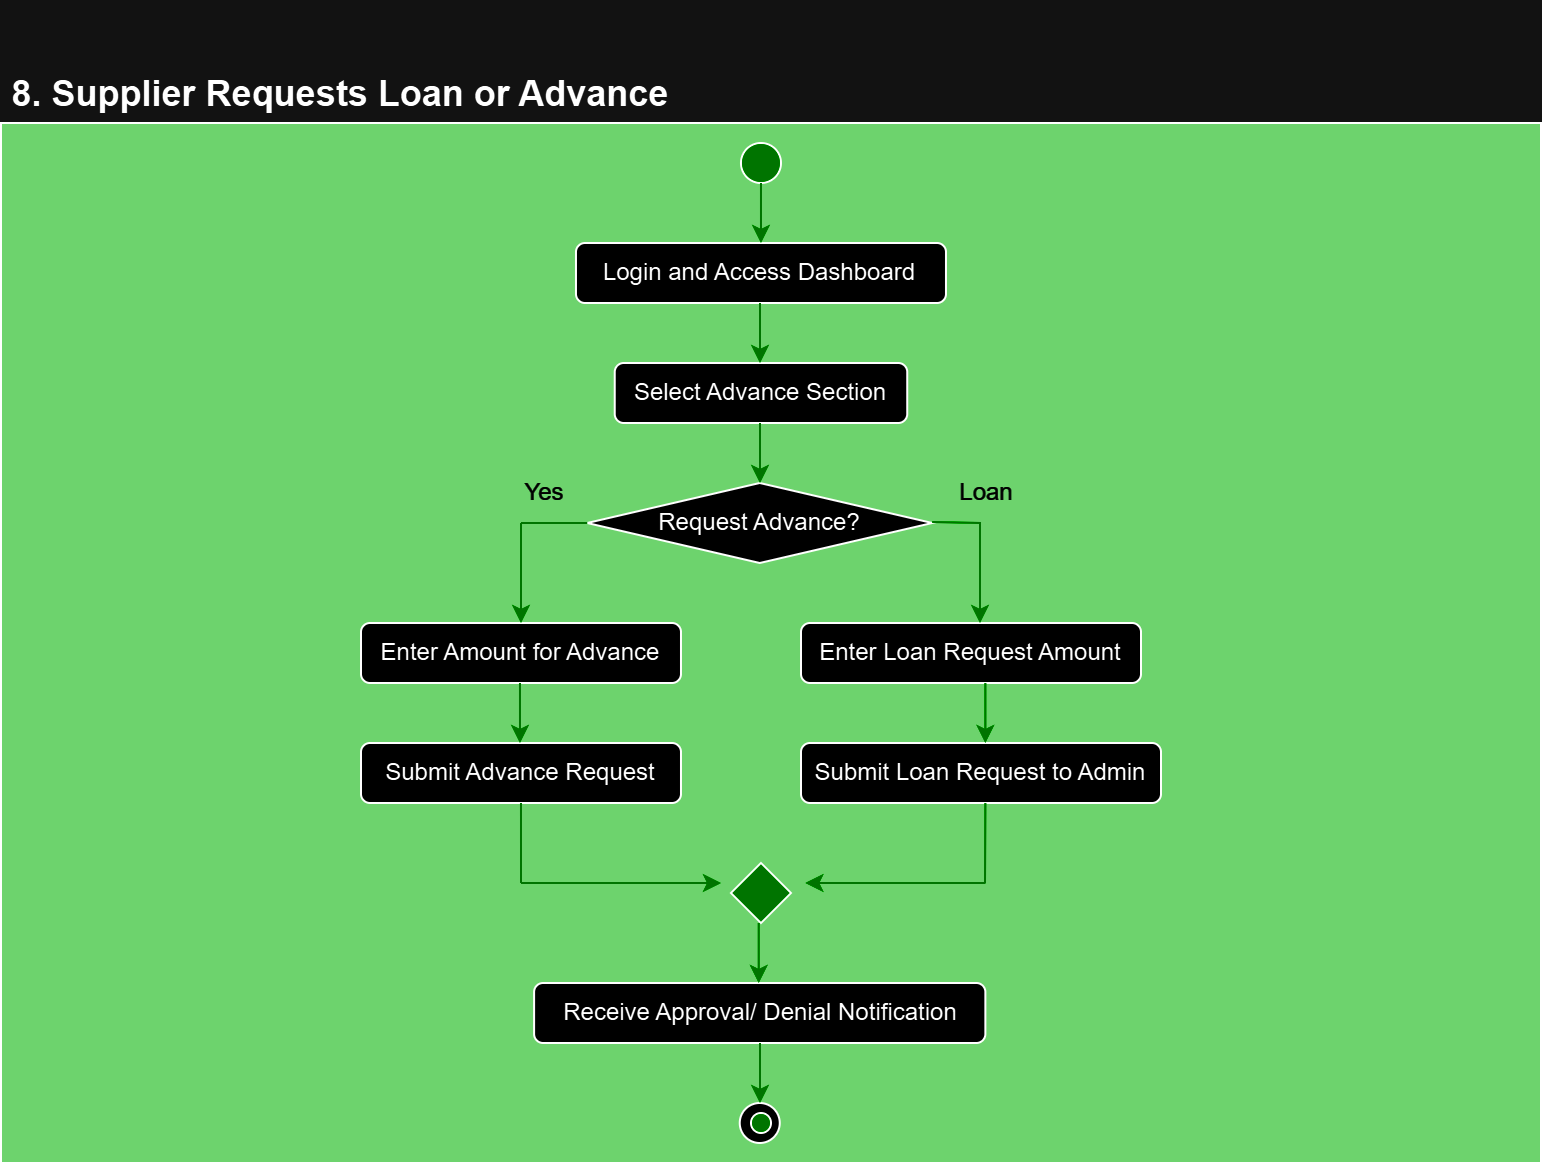

The diagram above was exported from draw.io. Its source (the exported page's mxGraphModel, read from the mxfile embedded in the PNG):
<mxGraphModel dx="880" dy="1568" grid="1" gridSize="10" guides="1" tooltips="1" connect="1" arrows="1" fold="1" page="1" pageScale="1" pageWidth="850" pageHeight="1100" math="0" shadow="0">
  <root>
    <mxCell id="0" />
    <mxCell id="1" parent="0" />
    <mxCell id="vAYczpoj1qJw0K60vjFy-35" value="" style="rounded=0;whiteSpace=wrap;html=1;fillColor=#006600;" vertex="1" parent="1">
      <mxGeometry x="40" y="40" width="770" height="520" as="geometry" />
    </mxCell>
    <mxCell id="vAYczpoj1qJw0K60vjFy-12" value="" style="ellipse;whiteSpace=wrap;html=1;aspect=fixed;" vertex="1" parent="1">
      <mxGeometry x="409.37" y="530" width="20" height="20" as="geometry" />
    </mxCell>
    <mxCell id="vAYczpoj1qJw0K60vjFy-1" value="" style="ellipse;whiteSpace=wrap;html=1;aspect=fixed;fillColor=#33FF33;strokeColor=#000000;" vertex="1" parent="1">
      <mxGeometry x="409.99" y="50" width="20" height="20" as="geometry" />
    </mxCell>
    <mxCell id="vAYczpoj1qJw0K60vjFy-2" value="Login and Access Dashboard" style="rounded=1;whiteSpace=wrap;html=1;strokeColor=#000000;" vertex="1" parent="1">
      <mxGeometry x="327.49" y="100" width="185" height="30" as="geometry" />
    </mxCell>
    <mxCell id="vAYczpoj1qJw0K60vjFy-3" value="Select Advance Section" style="rounded=1;whiteSpace=wrap;html=1;strokeColor=#000000;" vertex="1" parent="1">
      <mxGeometry x="346.87" y="160" width="146.25" height="30" as="geometry" />
    </mxCell>
    <mxCell id="vAYczpoj1qJw0K60vjFy-4" value="Request Advance?" style="rhombus;whiteSpace=wrap;html=1;" vertex="1" parent="1">
      <mxGeometry x="333.11" y="220" width="172.51" height="40" as="geometry" />
    </mxCell>
    <mxCell id="vAYczpoj1qJw0K60vjFy-5" value="Enter Amount for Advance" style="rounded=1;whiteSpace=wrap;html=1;strokeColor=#000000;" vertex="1" parent="1">
      <mxGeometry x="220" y="290" width="159.99" height="30" as="geometry" />
    </mxCell>
    <mxCell id="vAYczpoj1qJw0K60vjFy-6" value="Enter Loan Request Amount" style="rounded=1;whiteSpace=wrap;html=1;strokeColor=#000000;" vertex="1" parent="1">
      <mxGeometry x="440" y="290" width="170" height="30" as="geometry" />
    </mxCell>
    <mxCell id="vAYczpoj1qJw0K60vjFy-7" value="Submit Advance Request" style="rounded=1;whiteSpace=wrap;html=1;strokeColor=#000000;" vertex="1" parent="1">
      <mxGeometry x="220" y="350" width="159.99" height="30" as="geometry" />
    </mxCell>
    <mxCell id="vAYczpoj1qJw0K60vjFy-8" value="Submit Loan Request to Admin" style="rounded=1;whiteSpace=wrap;html=1;strokeColor=#000000;" vertex="1" parent="1">
      <mxGeometry x="440" y="350" width="180" height="30" as="geometry" />
    </mxCell>
    <mxCell id="vAYczpoj1qJw0K60vjFy-9" value="" style="rhombus;whiteSpace=wrap;html=1;fillColor=#33FF33;strokeColor=#000000;" vertex="1" parent="1">
      <mxGeometry x="404.99" y="410" width="30" height="30" as="geometry" />
    </mxCell>
    <mxCell id="vAYczpoj1qJw0K60vjFy-10" value="Receive Approval/ Denial Notification" style="rounded=1;whiteSpace=wrap;html=1;strokeColor=#000000;" vertex="1" parent="1">
      <mxGeometry x="306.55" y="470" width="225.63" height="30" as="geometry" />
    </mxCell>
    <mxCell id="vAYczpoj1qJw0K60vjFy-11" value="" style="ellipse;whiteSpace=wrap;html=1;aspect=fixed;fillColor=#33FF33;" vertex="1" parent="1">
      <mxGeometry x="415" y="535" width="10" height="10" as="geometry" />
    </mxCell>
    <mxCell id="vAYczpoj1qJw0K60vjFy-14" value="" style="endArrow=classic;html=1;rounded=0;exitX=0.5;exitY=1;exitDx=0;exitDy=0;entryX=0.5;entryY=0;entryDx=0;entryDy=0;strokeColor=#33FF33;" edge="1" parent="1" source="vAYczpoj1qJw0K60vjFy-1" target="vAYczpoj1qJw0K60vjFy-2">
      <mxGeometry width="50" height="50" relative="1" as="geometry">
        <mxPoint x="400" y="180" as="sourcePoint" />
        <mxPoint x="450" y="130" as="targetPoint" />
      </mxGeometry>
    </mxCell>
    <mxCell id="vAYczpoj1qJw0K60vjFy-16" value="" style="endArrow=classic;html=1;rounded=0;exitX=0.5;exitY=1;exitDx=0;exitDy=0;entryX=0.5;entryY=0;entryDx=0;entryDy=0;strokeColor=#33FF33;" edge="1" parent="1">
      <mxGeometry width="50" height="50" relative="1" as="geometry">
        <mxPoint x="419.5" y="130" as="sourcePoint" />
        <mxPoint x="419.5" y="160" as="targetPoint" />
      </mxGeometry>
    </mxCell>
    <mxCell id="vAYczpoj1qJw0K60vjFy-17" value="" style="endArrow=classic;html=1;rounded=0;exitX=0.5;exitY=1;exitDx=0;exitDy=0;entryX=0.5;entryY=0;entryDx=0;entryDy=0;strokeColor=#33FF33;" edge="1" parent="1">
      <mxGeometry width="50" height="50" relative="1" as="geometry">
        <mxPoint x="419.5" y="190" as="sourcePoint" />
        <mxPoint x="419.5" y="220" as="targetPoint" />
      </mxGeometry>
    </mxCell>
    <mxCell id="vAYczpoj1qJw0K60vjFy-18" value="" style="endArrow=classic;html=1;rounded=0;exitX=0.5;exitY=1;exitDx=0;exitDy=0;entryX=0.5;entryY=0;entryDx=0;entryDy=0;strokeColor=#33FF33;" edge="1" parent="1">
      <mxGeometry width="50" height="50" relative="1" as="geometry">
        <mxPoint x="299.49" y="320" as="sourcePoint" />
        <mxPoint x="299.49" y="350" as="targetPoint" />
      </mxGeometry>
    </mxCell>
    <mxCell id="vAYczpoj1qJw0K60vjFy-19" value="" style="endArrow=classic;html=1;rounded=0;exitX=0.5;exitY=1;exitDx=0;exitDy=0;entryX=0.5;entryY=0;entryDx=0;entryDy=0;strokeColor=#33FF33;" edge="1" parent="1">
      <mxGeometry width="50" height="50" relative="1" as="geometry">
        <mxPoint x="532.1800000000001" y="320" as="sourcePoint" />
        <mxPoint x="532.1800000000001" y="350" as="targetPoint" />
      </mxGeometry>
    </mxCell>
    <mxCell id="vAYczpoj1qJw0K60vjFy-21" value="" style="endArrow=classic;html=1;rounded=0;entryX=0.5;entryY=0;entryDx=0;entryDy=0;strokeColor=#33FF33;" edge="1" parent="1" target="vAYczpoj1qJw0K60vjFy-5">
      <mxGeometry width="50" height="50" relative="1" as="geometry">
        <mxPoint x="300" y="240" as="sourcePoint" />
        <mxPoint x="300" y="260" as="targetPoint" />
      </mxGeometry>
    </mxCell>
    <mxCell id="vAYczpoj1qJw0K60vjFy-22" value="" style="endArrow=classic;html=1;rounded=0;entryX=0.5;entryY=0;entryDx=0;entryDy=0;strokeColor=#33FF33;" edge="1" parent="1">
      <mxGeometry width="50" height="50" relative="1" as="geometry">
        <mxPoint x="529.5" y="240" as="sourcePoint" />
        <mxPoint x="529.5" y="290" as="targetPoint" />
      </mxGeometry>
    </mxCell>
    <mxCell id="vAYczpoj1qJw0K60vjFy-23" value="" style="endArrow=none;html=1;rounded=0;exitX=0;exitY=0.5;exitDx=0;exitDy=0;strokeColor=#33FF33;" edge="1" parent="1" source="vAYczpoj1qJw0K60vjFy-4">
      <mxGeometry width="50" height="50" relative="1" as="geometry">
        <mxPoint x="400" y="180" as="sourcePoint" />
        <mxPoint x="300" y="240" as="targetPoint" />
      </mxGeometry>
    </mxCell>
    <mxCell id="vAYczpoj1qJw0K60vjFy-24" value="" style="endArrow=none;html=1;rounded=0;strokeColor=#33FF33;" edge="1" parent="1">
      <mxGeometry width="50" height="50" relative="1" as="geometry">
        <mxPoint x="530" y="240" as="sourcePoint" />
        <mxPoint x="505.62" y="239.5" as="targetPoint" />
      </mxGeometry>
    </mxCell>
    <mxCell id="vAYczpoj1qJw0K60vjFy-25" value="" style="endArrow=classic;html=1;rounded=0;exitX=0.5;exitY=1;exitDx=0;exitDy=0;entryX=0.5;entryY=0;entryDx=0;entryDy=0;strokeColor=#33FF33;" edge="1" parent="1">
      <mxGeometry width="50" height="50" relative="1" as="geometry">
        <mxPoint x="418.87" y="440" as="sourcePoint" />
        <mxPoint x="418.87" y="470" as="targetPoint" />
      </mxGeometry>
    </mxCell>
    <mxCell id="vAYczpoj1qJw0K60vjFy-26" value="" style="endArrow=classic;html=1;rounded=0;exitX=0.5;exitY=1;exitDx=0;exitDy=0;entryX=0.5;entryY=0;entryDx=0;entryDy=0;strokeColor=#33FF33;" edge="1" parent="1">
      <mxGeometry width="50" height="50" relative="1" as="geometry">
        <mxPoint x="419.5" y="500" as="sourcePoint" />
        <mxPoint x="419.5" y="530" as="targetPoint" />
      </mxGeometry>
    </mxCell>
    <mxCell id="vAYczpoj1qJw0K60vjFy-28" value="" style="endArrow=none;html=1;rounded=0;exitX=0.5;exitY=1;exitDx=0;exitDy=0;strokeColor=#33FF33;" edge="1" parent="1" source="vAYczpoj1qJw0K60vjFy-7">
      <mxGeometry width="50" height="50" relative="1" as="geometry">
        <mxPoint x="400" y="410" as="sourcePoint" />
        <mxPoint x="300" y="420" as="targetPoint" />
      </mxGeometry>
    </mxCell>
    <mxCell id="vAYczpoj1qJw0K60vjFy-29" value="" style="endArrow=none;html=1;rounded=0;exitX=0.5;exitY=1;exitDx=0;exitDy=0;strokeColor=#33FF33;" edge="1" parent="1">
      <mxGeometry width="50" height="50" relative="1" as="geometry">
        <mxPoint x="532.1800000000001" y="380" as="sourcePoint" />
        <mxPoint x="532" y="420" as="targetPoint" />
      </mxGeometry>
    </mxCell>
    <mxCell id="vAYczpoj1qJw0K60vjFy-30" value="" style="endArrow=classic;html=1;rounded=0;strokeColor=#33FF33;" edge="1" parent="1">
      <mxGeometry width="50" height="50" relative="1" as="geometry">
        <mxPoint x="300" y="420" as="sourcePoint" />
        <mxPoint x="400" y="420" as="targetPoint" />
      </mxGeometry>
    </mxCell>
    <mxCell id="vAYczpoj1qJw0K60vjFy-31" value="" style="endArrow=classic;html=1;rounded=0;strokeColor=#33FF33;" edge="1" parent="1">
      <mxGeometry width="50" height="50" relative="1" as="geometry">
        <mxPoint x="532.18" y="420" as="sourcePoint" />
        <mxPoint x="442.18" y="420" as="targetPoint" />
      </mxGeometry>
    </mxCell>
    <mxCell id="vAYczpoj1qJw0K60vjFy-32" value="&lt;h2&gt;&lt;br&gt;8. Supplier Requests Loan or Advance&lt;/h2&gt;" style="text;html=1;align=center;verticalAlign=middle;whiteSpace=wrap;rounded=0;" vertex="1" parent="1">
      <mxGeometry x="39.99000000000001" width="340" height="30" as="geometry" />
    </mxCell>
    <mxCell id="vAYczpoj1qJw0K60vjFy-33" value="&lt;font color=&quot;#ffffff&quot;&gt;Yes&lt;/font&gt;" style="text;html=1;align=center;verticalAlign=middle;whiteSpace=wrap;rounded=0;" vertex="1" parent="1">
      <mxGeometry x="297.49" y="210" width="30" height="30" as="geometry" />
    </mxCell>
    <mxCell id="vAYczpoj1qJw0K60vjFy-34" value="&lt;font color=&quot;#ffffff&quot;&gt;Loan&lt;/font&gt;" style="text;html=1;align=center;verticalAlign=middle;whiteSpace=wrap;rounded=0;" vertex="1" parent="1">
      <mxGeometry x="505.62" y="210" width="54.38" height="30" as="geometry" />
    </mxCell>
  </root>
</mxGraphModel>